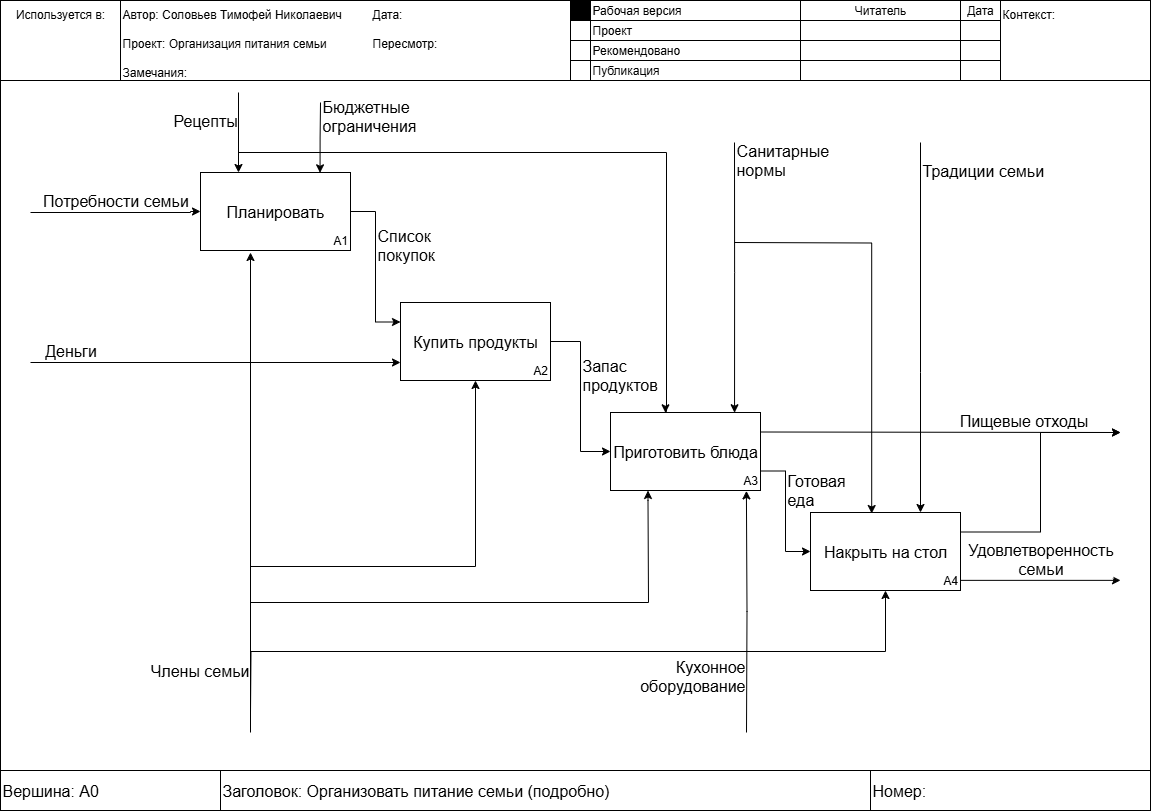

The diagram above was exported from draw.io. Its source (the exported page's mxGraphModel, read from the mxfile embedded in the PNG):
<mxGraphModel dx="1042" dy="626" grid="1" gridSize="10" guides="1" tooltips="1" connect="1" arrows="1" fold="1" page="1" pageScale="1" pageWidth="1169" pageHeight="827" math="0" shadow="0">
  <root>
    <mxCell id="0" />
    <mxCell id="1" parent="0" />
    <mxCell id="2yBR3K6wvSvY1ViXhx0N-40" value="" style="rounded=0;whiteSpace=wrap;html=1;container=1;noLabel=0;editable=1;movable=0;resizable=1;rotatable=1;deletable=1;locked=0;connectable=0;allowArrows=0;" parent="1" vertex="1">
      <mxGeometry x="10" y="8" width="1150" height="810" as="geometry" />
    </mxCell>
    <mxCell id="2yBR3K6wvSvY1ViXhx0N-41" value="" style="rounded=0;whiteSpace=wrap;html=1;container=1;resizable=0;movable=0;editable=0;" parent="2yBR3K6wvSvY1ViXhx0N-40" vertex="1">
      <mxGeometry width="1150" height="80" as="geometry" />
    </mxCell>
    <mxCell id="2yBR3K6wvSvY1ViXhx0N-42" value="Контекст:" style="rounded=0;whiteSpace=wrap;html=1;align=left;verticalAlign=top;" parent="2yBR3K6wvSvY1ViXhx0N-41" vertex="1">
      <mxGeometry x="1000" width="150" height="80" as="geometry" />
    </mxCell>
    <mxCell id="2yBR3K6wvSvY1ViXhx0N-43" value="Используется в:" style="rounded=0;whiteSpace=wrap;html=1;noLabel=0;imageVerticalAlign=top;imageAspect=1;verticalAlign=top;labelPosition=center;verticalLabelPosition=middle;align=center;" parent="2yBR3K6wvSvY1ViXhx0N-41" vertex="1">
      <mxGeometry width="120" height="80" as="geometry" />
    </mxCell>
    <mxCell id="2yBR3K6wvSvY1ViXhx0N-44" value="&lt;div&gt;Автор: Соловьев Тимофей Николаевич&lt;/div&gt;&lt;div&gt;&lt;br&gt;&lt;/div&gt;&lt;div&gt;Проект:&amp;nbsp;&lt;span style=&quot;background-color: transparent; color: light-dark(rgb(0, 0, 0), rgb(255, 255, 255));&quot;&gt;Организация питания семьи&lt;/span&gt;&lt;/div&gt;&lt;div&gt;&lt;br&gt;&lt;/div&gt;&lt;div&gt;Замечания:&lt;/div&gt;" style="rounded=0;whiteSpace=wrap;html=1;align=left;verticalAlign=top;" parent="2yBR3K6wvSvY1ViXhx0N-41" vertex="1">
      <mxGeometry x="120" width="450" height="80" as="geometry" />
    </mxCell>
    <mxCell id="2yBR3K6wvSvY1ViXhx0N-45" value="" style="rounded=0;whiteSpace=wrap;html=1;" parent="2yBR3K6wvSvY1ViXhx0N-41" vertex="1">
      <mxGeometry x="570" width="230" height="80" as="geometry" />
    </mxCell>
    <mxCell id="2yBR3K6wvSvY1ViXhx0N-46" value="" style="rounded=0;whiteSpace=wrap;html=1;" parent="2yBR3K6wvSvY1ViXhx0N-41" vertex="1">
      <mxGeometry x="570" width="20" height="80" as="geometry" />
    </mxCell>
    <mxCell id="2yBR3K6wvSvY1ViXhx0N-47" value="&lt;div align=&quot;left&quot;&gt;Рабочая версия&lt;/div&gt;" style="rounded=0;whiteSpace=wrap;html=1;align=left;" parent="2yBR3K6wvSvY1ViXhx0N-41" vertex="1">
      <mxGeometry x="590" width="210" height="20" as="geometry" />
    </mxCell>
    <mxCell id="2yBR3K6wvSvY1ViXhx0N-48" value="Проект" style="rounded=0;whiteSpace=wrap;html=1;align=left;" parent="2yBR3K6wvSvY1ViXhx0N-41" vertex="1">
      <mxGeometry x="590" y="20" width="210" height="20" as="geometry" />
    </mxCell>
    <mxCell id="2yBR3K6wvSvY1ViXhx0N-49" value="&lt;div align=&quot;left&quot;&gt;Рекомендовано&lt;/div&gt;" style="rounded=0;whiteSpace=wrap;html=1;align=left;" parent="2yBR3K6wvSvY1ViXhx0N-41" vertex="1">
      <mxGeometry x="590" y="40" width="210" height="20" as="geometry" />
    </mxCell>
    <mxCell id="2yBR3K6wvSvY1ViXhx0N-50" value="Публикация" style="rounded=0;whiteSpace=wrap;html=1;align=left;" parent="2yBR3K6wvSvY1ViXhx0N-41" vertex="1">
      <mxGeometry x="590" y="60" width="210" height="20" as="geometry" />
    </mxCell>
    <mxCell id="2yBR3K6wvSvY1ViXhx0N-51" value="Читатель" style="rounded=0;whiteSpace=wrap;html=1;" parent="2yBR3K6wvSvY1ViXhx0N-41" vertex="1">
      <mxGeometry x="800" width="160" height="20" as="geometry" />
    </mxCell>
    <mxCell id="2yBR3K6wvSvY1ViXhx0N-52" value="" style="rounded=0;whiteSpace=wrap;html=1;" parent="2yBR3K6wvSvY1ViXhx0N-41" vertex="1">
      <mxGeometry x="800" y="20" width="160" height="20" as="geometry" />
    </mxCell>
    <mxCell id="2yBR3K6wvSvY1ViXhx0N-53" value="" style="rounded=0;whiteSpace=wrap;html=1;" parent="2yBR3K6wvSvY1ViXhx0N-41" vertex="1">
      <mxGeometry x="800" y="40" width="160" height="20" as="geometry" />
    </mxCell>
    <mxCell id="2yBR3K6wvSvY1ViXhx0N-54" value="" style="rounded=0;whiteSpace=wrap;html=1;" parent="2yBR3K6wvSvY1ViXhx0N-41" vertex="1">
      <mxGeometry x="800" y="60" width="160" height="20" as="geometry" />
    </mxCell>
    <mxCell id="2yBR3K6wvSvY1ViXhx0N-55" value="" style="rounded=0;whiteSpace=wrap;html=1;fillColor=#000000;fillStyle=solid;" parent="2yBR3K6wvSvY1ViXhx0N-41" vertex="1">
      <mxGeometry x="570" width="20" height="20" as="geometry" />
    </mxCell>
    <mxCell id="2yBR3K6wvSvY1ViXhx0N-56" value="" style="rounded=0;whiteSpace=wrap;html=1;" parent="2yBR3K6wvSvY1ViXhx0N-41" vertex="1">
      <mxGeometry x="570" y="20" width="20" height="20" as="geometry" />
    </mxCell>
    <mxCell id="2yBR3K6wvSvY1ViXhx0N-57" value="" style="rounded=0;whiteSpace=wrap;html=1;" parent="2yBR3K6wvSvY1ViXhx0N-41" vertex="1">
      <mxGeometry x="570" y="40" width="20" height="20" as="geometry" />
    </mxCell>
    <mxCell id="2yBR3K6wvSvY1ViXhx0N-58" value="" style="rounded=0;whiteSpace=wrap;html=1;" parent="2yBR3K6wvSvY1ViXhx0N-41" vertex="1">
      <mxGeometry x="570" y="60" width="20" height="20" as="geometry" />
    </mxCell>
    <mxCell id="2yBR3K6wvSvY1ViXhx0N-59" value="&lt;div align=&quot;left&quot;&gt;Дата:&lt;/div&gt;&lt;div align=&quot;left&quot;&gt;&lt;br&gt;&lt;/div&gt;&lt;div align=&quot;left&quot;&gt;Пересмотр:&lt;/div&gt;" style="text;html=1;whiteSpace=wrap;strokeColor=none;fillColor=none;align=left;verticalAlign=top;rounded=0;" parent="2yBR3K6wvSvY1ViXhx0N-41" vertex="1">
      <mxGeometry x="370" width="200" height="80" as="geometry" />
    </mxCell>
    <mxCell id="2yBR3K6wvSvY1ViXhx0N-60" value="Дата" style="rounded=0;whiteSpace=wrap;html=1;" parent="2yBR3K6wvSvY1ViXhx0N-41" vertex="1">
      <mxGeometry x="960" width="40" height="20" as="geometry" />
    </mxCell>
    <mxCell id="2yBR3K6wvSvY1ViXhx0N-61" value="" style="rounded=0;whiteSpace=wrap;html=1;" parent="2yBR3K6wvSvY1ViXhx0N-41" vertex="1">
      <mxGeometry x="960" y="20" width="40" height="20" as="geometry" />
    </mxCell>
    <mxCell id="2yBR3K6wvSvY1ViXhx0N-62" value="" style="rounded=0;whiteSpace=wrap;html=1;" parent="2yBR3K6wvSvY1ViXhx0N-41" vertex="1">
      <mxGeometry x="960" y="40" width="40" height="20" as="geometry" />
    </mxCell>
    <mxCell id="2yBR3K6wvSvY1ViXhx0N-63" value="" style="rounded=0;whiteSpace=wrap;html=1;" parent="2yBR3K6wvSvY1ViXhx0N-41" vertex="1">
      <mxGeometry x="960" y="60" width="40" height="20" as="geometry" />
    </mxCell>
    <mxCell id="2yBR3K6wvSvY1ViXhx0N-64" value="" style="rounded=0;whiteSpace=wrap;html=1;container=1;resizable=0;movable=0;editable=0;" parent="2yBR3K6wvSvY1ViXhx0N-40" vertex="1">
      <mxGeometry y="770" width="1150" height="40" as="geometry" />
    </mxCell>
    <mxCell id="2yBR3K6wvSvY1ViXhx0N-65" value="&lt;div&gt;Вершина: A0&lt;/div&gt;" style="rounded=0;whiteSpace=wrap;html=1;align=left;fontSize=16;" parent="2yBR3K6wvSvY1ViXhx0N-64" vertex="1">
      <mxGeometry width="220" height="40" as="geometry" />
    </mxCell>
    <mxCell id="2yBR3K6wvSvY1ViXhx0N-66" value="Заголовок:&amp;nbsp;Организовать питание семьи (подробно)" style="rounded=0;whiteSpace=wrap;html=1;align=left;fontSize=16;" parent="2yBR3K6wvSvY1ViXhx0N-64" vertex="1">
      <mxGeometry x="220" width="650" height="40" as="geometry" />
    </mxCell>
    <mxCell id="2yBR3K6wvSvY1ViXhx0N-67" value="Номер:" style="rounded=0;whiteSpace=wrap;html=1;align=left;fontSize=16;" parent="2yBR3K6wvSvY1ViXhx0N-64" vertex="1">
      <mxGeometry x="870" width="280" height="40" as="geometry" />
    </mxCell>
    <mxCell id="2yBR3K6wvSvY1ViXhx0N-68" value="&lt;font style=&quot;font-size: 16px;&quot;&gt;Потребности семьи&lt;/font&gt;" style="edgeStyle=orthogonalEdgeStyle;rounded=0;orthogonalLoop=1;jettySize=auto;html=1;exitX=0;exitY=0.5;exitDx=0;exitDy=0;startArrow=classic;startFill=1;endArrow=none;endFill=0;verticalAlign=bottom;fontSize=14;" parent="2yBR3K6wvSvY1ViXhx0N-40" source="8E35jhd7K0JqL6bPTVuM-1" edge="1">
      <mxGeometry relative="1" as="geometry">
        <mxPoint x="30" y="212" as="targetPoint" />
        <mxPoint x="229.99999999999977" y="301.19000000000017" as="sourcePoint" />
        <Array as="points">
          <mxPoint x="190" y="211" />
          <mxPoint x="190" y="212" />
        </Array>
      </mxGeometry>
    </mxCell>
    <mxCell id="2yBR3K6wvSvY1ViXhx0N-69" value="&lt;div&gt;&lt;font style=&quot;font-size: 16px;&quot;&gt;Санитарные&lt;/font&gt;&lt;/div&gt;&lt;div&gt;&lt;font style=&quot;font-size: 16px;&quot;&gt;нормы&lt;/font&gt;&lt;/div&gt;" style="edgeStyle=orthogonalEdgeStyle;rounded=0;orthogonalLoop=1;jettySize=auto;html=1;exitX=0.827;exitY=0.003;exitDx=0;exitDy=0;strokeColor=default;startArrow=classic;startFill=1;endArrow=none;endFill=0;align=left;verticalAlign=bottom;fontSize=14;exitPerimeter=0;" parent="2yBR3K6wvSvY1ViXhx0N-40" source="U6iZsZ4NV0zgIlvtEo_d-8" edge="1">
      <mxGeometry x="0.7074" relative="1" as="geometry">
        <mxPoint x="734" y="142" as="targetPoint" />
        <mxPoint x="740" y="422" as="sourcePoint" />
        <Array as="points">
          <mxPoint x="734" y="272" />
          <mxPoint x="734" y="272" />
        </Array>
        <mxPoint as="offset" />
      </mxGeometry>
    </mxCell>
    <mxCell id="2yBR3K6wvSvY1ViXhx0N-73" value="" style="edgeStyle=orthogonalEdgeStyle;rounded=0;orthogonalLoop=1;jettySize=auto;html=1;exitX=0.38;exitY=0.004;exitDx=0;exitDy=0;strokeColor=default;startArrow=classic;startFill=1;endArrow=none;endFill=0;fontSize=14;align=left;verticalAlign=bottom;exitPerimeter=0;" parent="2yBR3K6wvSvY1ViXhx0N-40" edge="1">
      <mxGeometry x="0.7051" y="68" relative="1" as="geometry">
        <mxPoint x="238" y="152" as="targetPoint" />
        <mxPoint x="665" y="412.312" as="sourcePoint" />
        <Array as="points">
          <mxPoint x="665" y="411" />
          <mxPoint x="666" y="411" />
        </Array>
        <mxPoint as="offset" />
      </mxGeometry>
    </mxCell>
    <mxCell id="2yBR3K6wvSvY1ViXhx0N-74" value="&lt;font style=&quot;font-size: 16px;&quot;&gt;Члены семьи&lt;/font&gt;" style="edgeStyle=orthogonalEdgeStyle;rounded=0;orthogonalLoop=1;jettySize=auto;html=1;strokeColor=default;startArrow=none;startFill=0;endArrow=classic;endFill=1;align=right;verticalAlign=bottom;fontSize=14;" parent="2yBR3K6wvSvY1ViXhx0N-40" edge="1">
      <mxGeometry x="-0.8716" relative="1" as="geometry">
        <mxPoint x="250" y="252" as="targetPoint" />
        <mxPoint x="250" y="712" as="sourcePoint" />
        <Array as="points">
          <mxPoint x="250" y="252" />
        </Array>
        <mxPoint as="offset" />
      </mxGeometry>
    </mxCell>
    <mxCell id="2yBR3K6wvSvY1ViXhx0N-75" value="&lt;div&gt;&lt;font style=&quot;font-size: 16px;&quot;&gt;Кухонное&lt;/font&gt;&lt;/div&gt;&lt;div&gt;&lt;font style=&quot;font-size: 16px;&quot;&gt;оборудование&lt;/font&gt;&lt;/div&gt;" style="edgeStyle=orthogonalEdgeStyle;rounded=0;orthogonalLoop=1;jettySize=auto;html=1;strokeColor=default;startArrow=none;startFill=0;endArrow=classic;endFill=1;align=right;verticalAlign=bottom;fontSize=14;entryX=0.906;entryY=1.005;entryDx=0;entryDy=0;entryPerimeter=0;" parent="2yBR3K6wvSvY1ViXhx0N-40" target="U6iZsZ4NV0zgIlvtEo_d-8" edge="1">
      <mxGeometry x="-0.7073" relative="1" as="geometry">
        <mxPoint x="746" y="492" as="targetPoint" />
        <mxPoint x="746" y="732" as="sourcePoint" />
        <Array as="points" />
        <mxPoint as="offset" />
      </mxGeometry>
    </mxCell>
    <mxCell id="2yBR3K6wvSvY1ViXhx0N-77" value="&lt;div&gt;&lt;font style=&quot;font-size: 16px;&quot;&gt;Удовлетворенность&lt;/font&gt;&lt;/div&gt;&lt;div&gt;&lt;font style=&quot;font-size: 16px;&quot;&gt;семьи&lt;/font&gt;&lt;/div&gt;" style="edgeStyle=orthogonalEdgeStyle;rounded=0;orthogonalLoop=1;jettySize=auto;html=1;startArrow=classic;startFill=1;endArrow=none;endFill=0;fontSize=14;verticalAlign=bottom;entryX=1;entryY=0.5;entryDx=0;entryDy=0;align=center;" parent="2yBR3K6wvSvY1ViXhx0N-40" edge="1">
      <mxGeometry relative="1" as="geometry">
        <mxPoint x="960" y="579.86" as="targetPoint" />
        <mxPoint x="1120" y="579.86" as="sourcePoint" />
      </mxGeometry>
    </mxCell>
    <mxCell id="2yBR3K6wvSvY1ViXhx0N-78" value="&lt;font style=&quot;font-size: 16px;&quot;&gt;Пищевые отходы&lt;/font&gt;" style="edgeStyle=orthogonalEdgeStyle;rounded=0;orthogonalLoop=1;jettySize=auto;html=1;startArrow=classic;startFill=1;endArrow=none;endFill=0;verticalAlign=bottom;fontSize=14;entryX=1;entryY=0.25;entryDx=0;entryDy=0;" parent="2yBR3K6wvSvY1ViXhx0N-40" target="U6iZsZ4NV0zgIlvtEo_d-8" edge="1">
      <mxGeometry x="-0.461" relative="1" as="geometry">
        <mxPoint x="870" y="442.00000000000006" as="targetPoint" />
        <mxPoint x="1120" y="432" as="sourcePoint" />
        <Array as="points">
          <mxPoint x="1120" y="432" />
          <mxPoint x="940" y="432" />
        </Array>
        <mxPoint as="offset" />
      </mxGeometry>
    </mxCell>
    <mxCell id="U6iZsZ4NV0zgIlvtEo_d-6" value="&lt;div align=&quot;left&quot;&gt;&lt;font style=&quot;font-size: 16px;&quot;&gt;Список&lt;/font&gt;&lt;/div&gt;&lt;div align=&quot;left&quot;&gt;&lt;font style=&quot;font-size: 16px;&quot;&gt;покупок&lt;/font&gt;&lt;/div&gt;" style="edgeStyle=orthogonalEdgeStyle;rounded=0;orthogonalLoop=1;jettySize=auto;html=1;exitX=1;exitY=0.5;exitDx=0;exitDy=0;entryX=0;entryY=0.25;entryDx=0;entryDy=0;align=left;verticalAlign=bottom;fontSize=13;" parent="2yBR3K6wvSvY1ViXhx0N-40" source="8E35jhd7K0JqL6bPTVuM-1" target="U6iZsZ4NV0zgIlvtEo_d-4" edge="1">
      <mxGeometry relative="1" as="geometry" />
    </mxCell>
    <mxCell id="8E35jhd7K0JqL6bPTVuM-1" value="&lt;font style=&quot;font-size: 16px;&quot;&gt;Планировать&lt;/font&gt;" style="rounded=0;whiteSpace=wrap;html=1;fontSize=14;" parent="2yBR3K6wvSvY1ViXhx0N-40" vertex="1">
      <mxGeometry x="200" y="172" width="150" height="78" as="geometry" />
    </mxCell>
    <mxCell id="U6iZsZ4NV0zgIlvtEo_d-1" value="A1" style="text;html=1;whiteSpace=wrap;strokeColor=none;fillColor=none;align=center;verticalAlign=middle;rounded=0;" parent="2yBR3K6wvSvY1ViXhx0N-40" vertex="1">
      <mxGeometry x="330" y="230" width="20" height="20" as="geometry" />
    </mxCell>
    <mxCell id="U6iZsZ4NV0zgIlvtEo_d-2" value="&lt;div&gt;&lt;font style=&quot;font-size: 16px;&quot;&gt;Бюджетные&lt;/font&gt;&lt;/div&gt;&lt;div&gt;&lt;font style=&quot;font-size: 16px;&quot;&gt;ограничения&lt;/font&gt;&lt;/div&gt;" style="edgeStyle=orthogonalEdgeStyle;rounded=0;orthogonalLoop=1;jettySize=auto;html=1;exitX=0.797;exitY=0.004;exitDx=0;exitDy=0;strokeColor=default;startArrow=classic;startFill=1;endArrow=none;endFill=0;align=left;verticalAlign=bottom;fontSize=14;exitPerimeter=0;" parent="2yBR3K6wvSvY1ViXhx0N-40" source="8E35jhd7K0JqL6bPTVuM-1" edge="1">
      <mxGeometry relative="1" as="geometry">
        <mxPoint x="320" y="102" as="targetPoint" />
        <mxPoint x="340" y="262" as="sourcePoint" />
        <Array as="points" />
      </mxGeometry>
    </mxCell>
    <mxCell id="U6iZsZ4NV0zgIlvtEo_d-10" value="&lt;div align=&quot;left&quot;&gt;&lt;font style=&quot;font-size: 16px;&quot;&gt;Запас&lt;/font&gt;&lt;/div&gt;&lt;div align=&quot;left&quot;&gt;&lt;font style=&quot;font-size: 16px;&quot;&gt;продуктов&lt;/font&gt;&lt;/div&gt;" style="edgeStyle=orthogonalEdgeStyle;rounded=0;orthogonalLoop=1;jettySize=auto;html=1;exitX=1;exitY=0.5;exitDx=0;exitDy=0;entryX=0;entryY=0.5;entryDx=0;entryDy=0;align=left;verticalAlign=bottom;fontSize=13;" parent="2yBR3K6wvSvY1ViXhx0N-40" source="U6iZsZ4NV0zgIlvtEo_d-4" target="U6iZsZ4NV0zgIlvtEo_d-8" edge="1">
      <mxGeometry relative="1" as="geometry" />
    </mxCell>
    <mxCell id="k3Q0v2DD3FpOeefyIFpA-4" style="edgeStyle=orthogonalEdgeStyle;rounded=0;orthogonalLoop=1;jettySize=auto;html=1;exitX=0.5;exitY=1;exitDx=0;exitDy=0;endArrow=none;endFill=0;startArrow=classic;startFill=1;" parent="2yBR3K6wvSvY1ViXhx0N-40" source="U6iZsZ4NV0zgIlvtEo_d-4" edge="1">
      <mxGeometry relative="1" as="geometry">
        <mxPoint x="250" y="712" as="targetPoint" />
        <Array as="points">
          <mxPoint x="475" y="566" />
          <mxPoint x="250" y="566" />
        </Array>
      </mxGeometry>
    </mxCell>
    <mxCell id="U6iZsZ4NV0zgIlvtEo_d-4" value="&lt;font style=&quot;font-size: 16px;&quot;&gt;Купить продукты&lt;/font&gt;" style="rounded=0;whiteSpace=wrap;html=1;fontSize=14;" parent="2yBR3K6wvSvY1ViXhx0N-40" vertex="1">
      <mxGeometry x="400" y="302" width="150" height="78" as="geometry" />
    </mxCell>
    <mxCell id="U6iZsZ4NV0zgIlvtEo_d-5" value="А2" style="text;html=1;whiteSpace=wrap;strokeColor=none;fillColor=none;align=center;verticalAlign=middle;rounded=0;" parent="2yBR3K6wvSvY1ViXhx0N-40" vertex="1">
      <mxGeometry x="530" y="360" width="20" height="20" as="geometry" />
    </mxCell>
    <mxCell id="341J3GmCIjVJEJ5btDiA-3" value="&lt;div&gt;&lt;font style=&quot;font-size: 16px;&quot;&gt;Готовая&lt;/font&gt;&lt;/div&gt;&lt;div&gt;&lt;font style=&quot;font-size: 16px;&quot;&gt;еда&lt;/font&gt;&lt;/div&gt;" style="edgeStyle=orthogonalEdgeStyle;rounded=0;orthogonalLoop=1;jettySize=auto;html=1;exitX=1;exitY=0.75;exitDx=0;exitDy=0;entryX=0;entryY=0.5;entryDx=0;entryDy=0;align=left;verticalAlign=bottom;fontSize=13;" parent="2yBR3K6wvSvY1ViXhx0N-40" source="U6iZsZ4NV0zgIlvtEo_d-8" target="341J3GmCIjVJEJ5btDiA-1" edge="1">
      <mxGeometry relative="1" as="geometry" />
    </mxCell>
    <mxCell id="k3Q0v2DD3FpOeefyIFpA-5" style="edgeStyle=orthogonalEdgeStyle;rounded=0;orthogonalLoop=1;jettySize=auto;html=1;startArrow=classic;startFill=1;endArrow=none;endFill=0;exitX=0.25;exitY=1;exitDx=0;exitDy=0;" parent="2yBR3K6wvSvY1ViXhx0N-40" source="U6iZsZ4NV0zgIlvtEo_d-8" edge="1">
      <mxGeometry relative="1" as="geometry">
        <mxPoint x="250" y="732" as="targetPoint" />
        <Array as="points">
          <mxPoint x="648" y="500" />
          <mxPoint x="648" y="500" />
          <mxPoint x="648" y="602" />
          <mxPoint x="250" y="602" />
        </Array>
        <mxPoint x="648" y="512" as="sourcePoint" />
      </mxGeometry>
    </mxCell>
    <mxCell id="U6iZsZ4NV0zgIlvtEo_d-8" value="&lt;font style=&quot;font-size: 16px;&quot;&gt;Приготовить блюда&lt;/font&gt;" style="rounded=0;whiteSpace=wrap;html=1;fontSize=14;" parent="2yBR3K6wvSvY1ViXhx0N-40" vertex="1">
      <mxGeometry x="610" y="412" width="150" height="78" as="geometry" />
    </mxCell>
    <mxCell id="U6iZsZ4NV0zgIlvtEo_d-9" value="А3" style="text;html=1;whiteSpace=wrap;strokeColor=none;fillColor=none;align=center;verticalAlign=middle;rounded=0;" parent="2yBR3K6wvSvY1ViXhx0N-40" vertex="1">
      <mxGeometry x="740" y="470" width="20" height="20" as="geometry" />
    </mxCell>
    <mxCell id="341J3GmCIjVJEJ5btDiA-5" style="edgeStyle=orthogonalEdgeStyle;rounded=0;orthogonalLoop=1;jettySize=auto;html=1;exitX=1;exitY=0.25;exitDx=0;exitDy=0;" parent="2yBR3K6wvSvY1ViXhx0N-40" source="341J3GmCIjVJEJ5btDiA-1" edge="1">
      <mxGeometry relative="1" as="geometry">
        <mxPoint x="1120" y="432" as="targetPoint" />
        <Array as="points">
          <mxPoint x="1040" y="531" />
          <mxPoint x="1040" y="432" />
          <mxPoint x="1120" y="432" />
        </Array>
      </mxGeometry>
    </mxCell>
    <mxCell id="k3Q0v2DD3FpOeefyIFpA-6" style="edgeStyle=orthogonalEdgeStyle;rounded=0;orthogonalLoop=1;jettySize=auto;html=1;exitX=0.5;exitY=1;exitDx=0;exitDy=0;startArrow=classic;startFill=1;endArrow=none;endFill=0;" parent="2yBR3K6wvSvY1ViXhx0N-40" source="341J3GmCIjVJEJ5btDiA-1" edge="1">
      <mxGeometry relative="1" as="geometry">
        <mxPoint x="250" y="712" as="targetPoint" />
      </mxGeometry>
    </mxCell>
    <mxCell id="EE8qgM_KQJqeTqWk6cVl-2" style="edgeStyle=orthogonalEdgeStyle;rounded=0;orthogonalLoop=1;jettySize=auto;html=1;entryX=0.408;entryY=0.013;entryDx=0;entryDy=0;entryPerimeter=0;" parent="2yBR3K6wvSvY1ViXhx0N-40" target="341J3GmCIjVJEJ5btDiA-1" edge="1">
      <mxGeometry relative="1" as="geometry">
        <mxPoint x="872.3999999999999" y="509.11400000000003" as="targetPoint" />
        <mxPoint x="734" y="242" as="sourcePoint" />
      </mxGeometry>
    </mxCell>
    <mxCell id="341J3GmCIjVJEJ5btDiA-1" value="&lt;div&gt;&lt;font style=&quot;font-size: 16px;&quot;&gt;Накрыть на стол&lt;/font&gt;&lt;/div&gt;" style="rounded=0;whiteSpace=wrap;html=1;fontSize=14;" parent="2yBR3K6wvSvY1ViXhx0N-40" vertex="1">
      <mxGeometry x="810" y="512" width="150" height="78" as="geometry" />
    </mxCell>
    <mxCell id="341J3GmCIjVJEJ5btDiA-2" value="А4" style="text;html=1;whiteSpace=wrap;strokeColor=none;fillColor=none;align=center;verticalAlign=middle;rounded=0;" parent="2yBR3K6wvSvY1ViXhx0N-40" vertex="1">
      <mxGeometry x="940" y="570" width="20" height="20" as="geometry" />
    </mxCell>
    <mxCell id="341J3GmCIjVJEJ5btDiA-4" value="&lt;font style=&quot;font-size: 16px;&quot;&gt;Деньги&lt;/font&gt;" style="edgeStyle=orthogonalEdgeStyle;rounded=0;orthogonalLoop=1;jettySize=auto;html=1;startArrow=classic;startFill=1;endArrow=none;endFill=0;verticalAlign=bottom;fontSize=14;" parent="2yBR3K6wvSvY1ViXhx0N-40" edge="1">
      <mxGeometry x="0.7838" relative="1" as="geometry">
        <mxPoint x="30" y="362" as="targetPoint" />
        <mxPoint x="400" y="362" as="sourcePoint" />
        <Array as="points">
          <mxPoint x="400" y="362" />
        </Array>
        <mxPoint as="offset" />
      </mxGeometry>
    </mxCell>
    <mxCell id="k3Q0v2DD3FpOeefyIFpA-1" value="&lt;font style=&quot;font-size: 16px;&quot;&gt;Рецепты&lt;/font&gt;" style="edgeStyle=orthogonalEdgeStyle;rounded=0;orthogonalLoop=1;jettySize=auto;html=1;strokeColor=default;startArrow=classic;startFill=1;endArrow=none;endFill=0;fontSize=14;align=left;verticalAlign=bottom;exitX=0.25;exitY=0;exitDx=0;exitDy=0;" parent="2yBR3K6wvSvY1ViXhx0N-40" source="8E35jhd7K0JqL6bPTVuM-1" edge="1">
      <mxGeometry x="-0.0062" y="68" relative="1" as="geometry">
        <mxPoint x="238" y="92" as="targetPoint" />
        <mxPoint x="270" y="262" as="sourcePoint" />
        <Array as="points">
          <mxPoint x="238" y="92" />
        </Array>
        <mxPoint x="1" as="offset" />
      </mxGeometry>
    </mxCell>
    <mxCell id="EE8qgM_KQJqeTqWk6cVl-3" value="&lt;div&gt;&lt;font style=&quot;font-size: 16px;&quot;&gt;Традиции семьи&lt;/font&gt;&lt;/div&gt;" style="edgeStyle=orthogonalEdgeStyle;rounded=0;orthogonalLoop=1;jettySize=auto;html=1;exitX=0.827;exitY=0.003;exitDx=0;exitDy=0;strokeColor=default;startArrow=classic;startFill=1;endArrow=none;endFill=0;align=left;verticalAlign=bottom;fontSize=14;exitPerimeter=0;" parent="2yBR3K6wvSvY1ViXhx0N-40" edge="1">
      <mxGeometry x="0.7838" relative="1" as="geometry">
        <mxPoint x="920" y="142" as="targetPoint" />
        <mxPoint x="920" y="512" as="sourcePoint" />
        <Array as="points">
          <mxPoint x="920" y="372" />
          <mxPoint x="920" y="372" />
        </Array>
        <mxPoint as="offset" />
      </mxGeometry>
    </mxCell>
  </root>
</mxGraphModel>